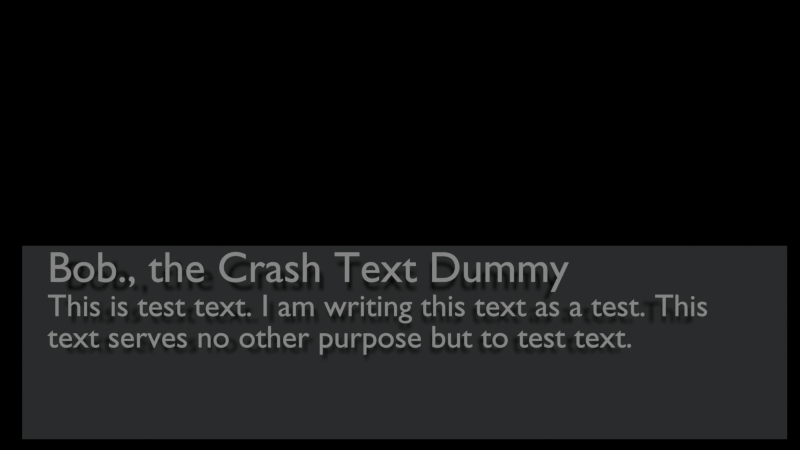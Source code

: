 # Source: sandboxM.blend  (saved by Blender 2.70.0; exported with 4.5.12 LTS)
import bpy
from mathutils import Matrix  # noqa: F401  (used for matrix-valued properties, if any)

bpy.ops.wm.read_factory_settings(use_empty=True)
scene = bpy.context.scene
scene.name = 'dialogueSystem'

# ---- collections
col_collection_1_002 = bpy.data.collections.new('Collection 1.002'); scene.collection.children.link(col_collection_1_002)

# ---- materials (node trees are filled in below, after node groups)
mat_material_015 = bpy.data.materials.new('Material.015')
mat_material_015.alpha_threshold = 0.0
mat_material_015.use_transparent_shadow = False
mat_material_015.diffuse_color = (0.03522, 0.03522, 0.03522, 1.0)
mat_material_015.roughness = 0.5
mat_material_015.line_color = (0.0, 0.0, 0.0, 1.0)
mat_material_013 = bpy.data.materials.new('Material.013')
mat_material_013.alpha_threshold = 0.0
mat_material_013.use_transparent_shadow = False
mat_material_013.diffuse_color = (0.07838, 0.08256, 0.08353, 1.0)
mat_material_013.roughness = 0.5
mat_material_013.line_color = (0.0, 0.0, 0.0, 1.0)

# ---- material node trees

# ---- cameras
cam_camera_006 = bpy.data.cameras.new('Camera.006')
cam_camera_006.clip_end = 151.7
cam_camera_006.lens = 22.85
cam_camera_006.sensor_width = 32.0
cam_camera_006.sensor_height = 18.0
cam_camera_006.lens_unit = 'FOV'
cam_camera_006.dof.focus_distance = 0.0
cam_camera_006.dof.aperture_fstop = 128.0

# ---- lights
light_sun_005 = bpy.data.lights.new('Sun.005', 'SUN')
light_sun_005.transmission_factor = 0.0
light_sun_005.angle = 0.1993
light_sun_005.energy = 1.0
light_sun_005.shadow_buffer_clip_start = 0.5
light_sun_005.shadow_soft_size = 0.1
light_sun_005.shadow_cascade_max_distance = 1000.0
light_sun_005.cycles.use_multiple_importance_sampling = False

# ---- meshes
me_cube_029 = bpy.data.meshes.new('Cube.029')
me_cube_029.from_pydata([(-1.0, -1.0, -1.0), (1.0, -1.0, -1.0), (-1.0, -1.0, 1.0), (1.0, -1.0, 1.0)], [], [(3, 2, 0, 1)])
me_cube_029.materials.append(mat_material_015)
me_cube_029.use_remesh_preserve_volume = False
me_cube_029.use_remesh_preserve_attributes = False
me_cube_029.use_mirror_vertex_groups = False
me_cube_029.update()
me_cube_028 = bpy.data.meshes.new('Cube.028')
me_cube_028.from_pydata([(-1.0, -1.0, -1.0), (1.0, -1.0, -1.0), (-1.0, -1.0, 1.0), (1.0, -1.0, 1.0)], [], [(3, 2, 0, 1)])
me_cube_028.materials.append(mat_material_015)
me_cube_028.use_remesh_preserve_volume = False
me_cube_028.use_remesh_preserve_attributes = False
me_cube_028.use_mirror_vertex_groups = False
me_cube_028.update()
me_cube_027 = bpy.data.meshes.new('Cube.027')
me_cube_027.from_pydata([(-1.0, -1.0, -1.0), (1.0, -1.0, -1.0), (-1.0, -1.0, 1.0), (1.0, -1.0, 1.0)], [], [(3, 2, 0, 1)])
me_cube_027.materials.append(mat_material_015)
me_cube_027.use_remesh_preserve_volume = False
me_cube_027.use_remesh_preserve_attributes = False
me_cube_027.use_mirror_vertex_groups = False
me_cube_027.update()
me_cube_023 = bpy.data.meshes.new('Cube.023')
me_cube_023.from_pydata([(-1.0, -1.0, -1.0), (1.0, -1.0, -1.0), (-1.0, -1.0, 1.0), (1.0, -1.0, 1.0)], [], [(3, 2, 0, 1)])
me_cube_023.materials.append(mat_material_015)
me_cube_023.use_remesh_preserve_volume = False
me_cube_023.use_remesh_preserve_attributes = False
me_cube_023.use_mirror_vertex_groups = False
me_cube_023.update()
me_cube_022 = bpy.data.meshes.new('Cube.022')
me_cube_022.from_pydata([(-1.0, -1.0, -1.0), (1.0, -1.0, -1.0), (-1.0, -1.0, 1.0), (1.0, -1.0, 1.0)], [], [(3, 2, 0, 1)])
_uv = me_cube_022.uv_layers.new(name='UVMap')
_uv.uv.foreach_set('vector', [0.9724, 0.959, 0.008008, 0.959, 0.008008, 0.7152, 0.9724, 0.7152])
me_cube_022.materials.append(mat_material_013)
me_cube_022.use_remesh_preserve_volume = False
me_cube_022.use_remesh_preserve_attributes = False
me_cube_022.use_mirror_vertex_groups = False
me_cube_022.update()

# ---- curves / text
txt_text_008 = bpy.data.curves.new('Text.008', 'FONT')
txt_text_008.dimensions = '2D'
txt_text_008.body = 'Choice 4'
txt_text_008.use_path_clamp = True
txt_text_008.bevel_resolution = 0
txt_text_007 = bpy.data.curves.new('Text.007', 'FONT')
txt_text_007.dimensions = '2D'
txt_text_007.body = 'Choice 3'
txt_text_007.use_path_clamp = True
txt_text_007.bevel_resolution = 0
txt_text_006 = bpy.data.curves.new('Text.006', 'FONT')
txt_text_006.dimensions = '2D'
txt_text_006.body = 'Choice 2'
txt_text_006.use_path_clamp = True
txt_text_006.bevel_resolution = 0
txt_text_002 = bpy.data.curves.new('Text.002', 'FONT')
txt_text_002.dimensions = '2D'
txt_text_002.body = 'Choice 1'
txt_text_002.use_path_clamp = True
txt_text_002.bevel_resolution = 0
txt_text_001 = bpy.data.curves.new('Text.001', 'FONT')
txt_text_001.dimensions = '2D'
txt_text_001.body = 'Bob., the Crash Text Dummy'
txt_text_001.use_path_clamp = True
txt_text_001.bevel_resolution = 0
txt_text = bpy.data.curves.new('Text', 'FONT')
txt_text.dimensions = '2D'
txt_text.body = 'This is test text. I am writing this text as a test. This \ntext serves no other purpose but to test text. '
txt_text.use_path_clamp = True
txt_text.bevel_resolution = 0

# ---- objects
ob_choice4 = bpy.data.objects.new('choice4', me_cube_029)
ob_choice4display = bpy.data.objects.new('choice4Display', txt_text_008)
ob_choice3 = bpy.data.objects.new('choice3', me_cube_028)
ob_choice3display = bpy.data.objects.new('choice3Display', txt_text_007)
ob_choice2 = bpy.data.objects.new('choice2', me_cube_027)
ob_choice2display = bpy.data.objects.new('choice2Display', txt_text_006)
ob_dialoguetesting = bpy.data.objects.new('dialogueTesting', None)
ob_dialoguecontroller = bpy.data.objects.new('dialogueController', None)
ob_choice1 = bpy.data.objects.new('choice1', me_cube_023)
ob_choice1display = bpy.data.objects.new('choice1Display', txt_text_002)
ob_sun_004 = bpy.data.objects.new('Sun.004', light_sun_005)
ob_dialoguebackground = bpy.data.objects.new('dialogueBackground', me_cube_022)
ob_namedisplay = bpy.data.objects.new('nameDisplay', txt_text_001)
ob_textdisplay = bpy.data.objects.new('textDisplay', txt_text)
ob_dialoguecam = bpy.data.objects.new('dialogueCam', cam_camera_006)

# ---- transforms, parenting, visibility, modifiers, constraints
ob_choice4.location = (6.896, 12.75, 0.4503)
ob_choice4.scale = (5.984, 0.8566, 0.6384)
ob_choice4.hide_render = True
ob_choice4.lineart.crease_threshold = 0.0
ob_choice4display.parent = ob_choice4
ob_choice4display.matrix_parent_inverse = Matrix(((0.1671, 7.451e-09, 0.0, -1.152), (0.0, 1.167, 0.0, -14.89), (0.0, 0.0, 1.566, -7.754), (0.0, 0.0, 0.0, 1.0)))
ob_choice4display.location = (1.481, 9.09, 4.705)
ob_choice4display.rotation_euler = (1.571, -0.0, 0.0)
ob_choice4display.scale = (0.8795, 0.8795, 0.8795)
ob_choice4display.hide_render = True
ob_choice4display.lineart.crease_threshold = 0.0
ob_choice3.location = (6.896, 12.75, 1.95)
ob_choice3.scale = (5.984, 0.8566, 0.6384)
ob_choice3.hide_render = True
ob_choice3.lineart.crease_threshold = 0.0
ob_choice3display.parent = ob_choice3
ob_choice3display.matrix_parent_inverse = Matrix(((0.1671, 7.451e-09, 0.0, -1.152), (0.0, 1.167, 0.0, -14.89), (0.0, 0.0, 1.566, -7.754), (0.0, 0.0, 0.0, 1.0)))
ob_choice3display.location = (1.481, 9.09, 4.501)
ob_choice3display.rotation_euler = (1.571, -0.0, 0.0)
ob_choice3display.scale = (0.8795, 0.8795, 0.8795)
ob_choice3display.hide_render = True
ob_choice3display.lineart.crease_threshold = 0.0
ob_choice2.location = (6.896, 12.75, 3.45)
ob_choice2.scale = (5.984, 0.8566, 0.6384)
ob_choice2.hide_render = True
ob_choice2.lineart.crease_threshold = 0.0
ob_choice2display.parent = ob_choice2
ob_choice2display.matrix_parent_inverse = Matrix(((0.1671, 7.451e-09, 0.0, -1.152), (0.0, 1.167, 0.0, -14.89), (0.0, 0.0, 1.566, -7.754), (0.0, 0.0, 0.0, 1.0)))
ob_choice2display.location = (1.481, 9.09, 4.246)
ob_choice2display.rotation_euler = (1.571, -0.0, 0.0)
ob_choice2display.scale = (0.8795, 0.8795, 0.8795)
ob_choice2display.hide_render = True
ob_choice2display.lineart.crease_threshold = 0.0
ob_dialoguetesting.location = (-0.5576, -1.779, 0.9453)
ob_dialoguetesting.empty_image_offset = (0.0, 0.0)
ob_dialoguetesting.lineart.crease_threshold = 0.0
ob_dialoguecontroller.location = (-2.414, -1.779, 1.229)
ob_dialoguecontroller.empty_image_offset = (0.0, 0.0)
ob_dialoguecontroller.lineart.crease_threshold = 0.0
ob_choice1.location = (6.896, 12.75, 4.95)
ob_choice1.scale = (5.984, 0.8566, 0.6384)
ob_choice1.hide_render = True
ob_choice1.lineart.crease_threshold = 0.0
ob_choice1display.parent = ob_choice1
ob_choice1display.matrix_parent_inverse = Matrix(((0.1671, 7.451e-09, 0.0, -1.152), (0.0, 1.167, 0.0, -14.89), (0.0, 0.0, 1.566, -7.754), (0.0, 0.0, 0.0, 1.0)))
ob_choice1display.location = (1.481, 9.09, 4.044)
ob_choice1display.rotation_euler = (1.571, -0.0, 0.0)
ob_choice1display.scale = (0.8795, 0.8795, 0.8795)
ob_choice1display.hide_render = True
ob_choice1display.lineart.crease_threshold = 0.0
ob_sun_004.location = (0.0, 0.0, 0.0)
ob_sun_004.rotation_euler = (1.194, -0.0, 0.0)
ob_sun_004.lineart.crease_threshold = 0.0
ob_dialoguebackground.location = (0.1376, 12.75, -3.462)
ob_dialoguebackground.scale = (11.28, 2.85, 2.85)
ob_dialoguebackground.lineart.crease_threshold = 0.0
ob_namedisplay.parent = ob_dialoguebackground
ob_namedisplay.matrix_parent_inverse = Matrix(((0.08868, 0.0, 0.0, -0.0122), (0.0, 0.3508, 0.0, -4.475), (0.0, 0.0, 0.3508, 1.214), (0.0, 0.0, 0.0, 1.0)))
ob_namedisplay.location = (-9.891, 9.09, -1.592)
ob_namedisplay.rotation_euler = (1.571, -0.0, 0.0)
ob_namedisplay.scale = (1.215, 1.215, 1.215)
ob_namedisplay.lineart.crease_threshold = 0.0
ob_textdisplay.parent = ob_dialoguebackground
ob_textdisplay.matrix_parent_inverse = Matrix(((0.08868, 0.0, 0.0, -0.0122), (0.0, 0.3508, 0.0, -4.475), (0.0, 0.0, 0.3508, 1.214), (0.0, 0.0, 0.0, 1.0)))
ob_textdisplay.location = (-9.891, 9.09, -2.552)
ob_textdisplay.rotation_euler = (1.571, -0.0, 0.0)
ob_textdisplay.scale = (0.8795, 0.8795, 0.8795)
ob_textdisplay.lineart.crease_threshold = 0.0
ob_dialoguecam.location = (0.0, -6.951, -5.276e-06)
ob_dialoguecam.rotation_euler = (1.571, -0.0, -0.0)
ob_dialoguecam.lineart.crease_threshold = 0.0

# ---- collection membership
col_collection_1_002.objects.link(ob_choice4)
col_collection_1_002.objects.link(ob_choice4display)
col_collection_1_002.objects.link(ob_choice3)
col_collection_1_002.objects.link(ob_choice3display)
col_collection_1_002.objects.link(ob_choice2)
col_collection_1_002.objects.link(ob_choice2display)
col_collection_1_002.objects.link(ob_dialoguetesting)
col_collection_1_002.objects.link(ob_dialoguecontroller)
col_collection_1_002.objects.link(ob_choice1)
col_collection_1_002.objects.link(ob_choice1display)
col_collection_1_002.objects.link(ob_sun_004)
col_collection_1_002.objects.link(ob_dialoguebackground)
col_collection_1_002.objects.link(ob_namedisplay)
col_collection_1_002.objects.link(ob_textdisplay)
col_collection_1_002.objects.link(ob_dialoguecam)

# ---- scene / render settings (as saved in the file)
scene.camera = ob_dialoguecam
scene.frame_start = 1; scene.frame_end = 250; scene.frame_set(1)
scene.render.engine = 'BLENDER_EEVEE_NEXT'
scene.render.image_settings.exr_codec = 'NONE'
scene.render.resolution_percentage = 50
scene.render.dither_intensity = 0.0
scene.render.line_thickness = 0.0
scene.cycles.use_denoising = False
scene.cycles.samples = 10
scene.cycles.sampling_pattern = 'TABULATED_SOBOL'
scene.cycles.light_sampling_threshold = 0.0
scene.cycles.use_adaptive_sampling = False
scene.cycles.use_light_tree = False
scene.cycles.blur_glossy = 0.0
scene.cycles.volume_bounces = 1
scene.cycles.pixel_filter_type = 'GAUSSIAN'
scene.cycles.sample_clamp_indirect = 0.0
scene.view_settings.view_transform = 'Standard'
bpy.context.view_layer.update()

